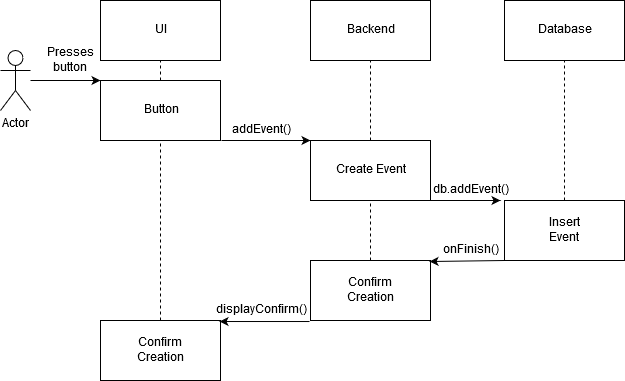

The diagram above was exported from draw.io. Its source (the exported page's mxGraphModel, read from the mxfile embedded in the PNG):
<mxGraphModel dx="1422" dy="779" grid="1" gridSize="10" guides="1" tooltips="1" connect="1" arrows="1" fold="1" page="1" pageScale="1" pageWidth="1169" pageHeight="827" math="0" shadow="0">
  <root>
    <mxCell id="0" />
    <mxCell id="1" parent="0" />
    <mxCell id="M84DyWgk47aDRjt_zcMO-16" value="" style="edgeStyle=orthogonalEdgeStyle;rounded=0;orthogonalLoop=1;jettySize=auto;html=1;" parent="1" source="M84DyWgk47aDRjt_zcMO-1" edge="1">
      <mxGeometry relative="1" as="geometry">
        <mxPoint x="180" y="180" as="targetPoint" />
      </mxGeometry>
    </mxCell>
    <mxCell id="M84DyWgk47aDRjt_zcMO-1" value="Actor" style="shape=umlActor;verticalLabelPosition=bottom;labelBackgroundColor=#ffffff;verticalAlign=top;html=1;outlineConnect=0;" parent="1" vertex="1">
      <mxGeometry x="80" y="150" width="30" height="60" as="geometry" />
    </mxCell>
    <mxCell id="M84DyWgk47aDRjt_zcMO-7" value="&lt;div&gt;UI&lt;/div&gt;" style="text;html=1;strokeColor=#000000;fillColor=#ffffff;align=center;verticalAlign=middle;whiteSpace=wrap;rounded=0;fontFamily=Helvetica;fontSize=12;fontColor=#000000;" parent="1" vertex="1">
      <mxGeometry x="180" y="100" width="120" height="60" as="geometry" />
    </mxCell>
    <mxCell id="M84DyWgk47aDRjt_zcMO-8" value="" style="rounded=0;whiteSpace=wrap;html=1;" parent="1" vertex="1">
      <mxGeometry x="180" y="180" width="120" height="60" as="geometry" />
    </mxCell>
    <mxCell id="M84DyWgk47aDRjt_zcMO-9" value="Button" style="text;html=1;strokeColor=none;fillColor=none;align=center;verticalAlign=middle;whiteSpace=wrap;rounded=0;" parent="1" vertex="1">
      <mxGeometry x="220" y="200" width="40" height="20" as="geometry" />
    </mxCell>
    <mxCell id="M84DyWgk47aDRjt_zcMO-13" value="&lt;div&gt;Presses button&lt;/div&gt;" style="text;html=1;strokeColor=none;fillColor=none;align=center;verticalAlign=middle;whiteSpace=wrap;rounded=0;" parent="1" vertex="1">
      <mxGeometry x="130" y="150" width="40" height="20" as="geometry" />
    </mxCell>
    <mxCell id="M84DyWgk47aDRjt_zcMO-17" value="Backend" style="text;html=1;strokeColor=#000000;fillColor=#ffffff;align=center;verticalAlign=middle;whiteSpace=wrap;rounded=0;fontFamily=Helvetica;fontSize=12;fontColor=#000000;" parent="1" vertex="1">
      <mxGeometry x="390" y="100" width="120" height="60" as="geometry" />
    </mxCell>
    <mxCell id="M84DyWgk47aDRjt_zcMO-18" value="Database" style="text;html=1;strokeColor=#000000;fillColor=#ffffff;align=center;verticalAlign=middle;whiteSpace=wrap;rounded=0;fontFamily=Helvetica;fontSize=12;fontColor=#000000;" parent="1" vertex="1">
      <mxGeometry x="584" y="100" width="120" height="60" as="geometry" />
    </mxCell>
    <mxCell id="M84DyWgk47aDRjt_zcMO-19" value="Create Event" style="text;html=1;strokeColor=#000000;fillColor=#ffffff;align=center;verticalAlign=middle;whiteSpace=wrap;rounded=0;fontFamily=Helvetica;fontSize=12;fontColor=#000000;" parent="1" vertex="1">
      <mxGeometry x="390" y="240" width="120" height="60" as="geometry" />
    </mxCell>
    <mxCell id="M84DyWgk47aDRjt_zcMO-20" value="" style="endArrow=classic;html=1;entryX=0;entryY=0;entryDx=0;entryDy=0;entryPerimeter=0;" parent="1" target="M84DyWgk47aDRjt_zcMO-19" edge="1">
      <mxGeometry width="50" height="50" relative="1" as="geometry">
        <mxPoint x="301" y="240" as="sourcePoint" />
        <mxPoint x="370" y="220" as="targetPoint" />
      </mxGeometry>
    </mxCell>
    <mxCell id="M84DyWgk47aDRjt_zcMO-21" value="addEvent()" style="text;html=1;strokeColor=none;fillColor=none;align=center;verticalAlign=middle;whiteSpace=wrap;rounded=0;" parent="1" vertex="1">
      <mxGeometry x="320" y="220" width="40" height="20" as="geometry" />
    </mxCell>
    <mxCell id="M84DyWgk47aDRjt_zcMO-22" value="" style="rounded=0;whiteSpace=wrap;html=1;" parent="1" vertex="1">
      <mxGeometry x="584" y="300" width="120" height="60" as="geometry" />
    </mxCell>
    <mxCell id="M84DyWgk47aDRjt_zcMO-23" value="" style="endArrow=classic;html=1;exitX=1;exitY=1;exitDx=0;exitDy=0;exitPerimeter=0;" parent="1" source="M84DyWgk47aDRjt_zcMO-19" edge="1">
      <mxGeometry width="50" height="50" relative="1" as="geometry">
        <mxPoint x="522" y="330" as="sourcePoint" />
        <mxPoint x="580" y="300" as="targetPoint" />
      </mxGeometry>
    </mxCell>
    <mxCell id="M84DyWgk47aDRjt_zcMO-24" value="db.addEvent()" style="text;html=1;strokeColor=none;fillColor=none;align=center;verticalAlign=middle;whiteSpace=wrap;rounded=0;" parent="1" vertex="1">
      <mxGeometry x="530" y="280" width="40" height="20" as="geometry" />
    </mxCell>
    <mxCell id="M84DyWgk47aDRjt_zcMO-25" value="Insert Event" style="text;html=1;strokeColor=none;fillColor=none;align=center;verticalAlign=middle;whiteSpace=wrap;rounded=0;" parent="1" vertex="1">
      <mxGeometry x="624" y="320" width="40" height="20" as="geometry" />
    </mxCell>
    <mxCell id="M84DyWgk47aDRjt_zcMO-26" value="" style="endArrow=none;dashed=1;html=1;exitX=0.5;exitY=0;exitDx=0;exitDy=0;entryX=0.5;entryY=1;entryDx=0;entryDy=0;" parent="1" source="M84DyWgk47aDRjt_zcMO-19" target="M84DyWgk47aDRjt_zcMO-17" edge="1">
      <mxGeometry width="50" height="50" relative="1" as="geometry">
        <mxPoint x="400" y="490" as="sourcePoint" />
        <mxPoint x="390" y="50" as="targetPoint" />
      </mxGeometry>
    </mxCell>
    <mxCell id="M84DyWgk47aDRjt_zcMO-27" value="" style="endArrow=none;dashed=1;html=1;entryX=0.5;entryY=1;entryDx=0;entryDy=0;exitX=0.5;exitY=0;exitDx=0;exitDy=0;" parent="1" source="M84DyWgk47aDRjt_zcMO-22" target="M84DyWgk47aDRjt_zcMO-18" edge="1">
      <mxGeometry width="50" height="50" relative="1" as="geometry">
        <mxPoint x="620" y="220" as="sourcePoint" />
        <mxPoint x="670" y="170" as="targetPoint" />
      </mxGeometry>
    </mxCell>
    <mxCell id="M84DyWgk47aDRjt_zcMO-28" value="" style="endArrow=none;dashed=1;html=1;entryX=0.5;entryY=1;entryDx=0;entryDy=0;" parent="1" target="M84DyWgk47aDRjt_zcMO-7" edge="1">
      <mxGeometry width="50" height="50" relative="1" as="geometry">
        <mxPoint x="240" y="180" as="sourcePoint" />
        <mxPoint x="300" y="160" as="targetPoint" />
      </mxGeometry>
    </mxCell>
    <mxCell id="M84DyWgk47aDRjt_zcMO-29" value="" style="rounded=0;whiteSpace=wrap;html=1;" parent="1" vertex="1">
      <mxGeometry x="390" y="360" width="120" height="60" as="geometry" />
    </mxCell>
    <mxCell id="M84DyWgk47aDRjt_zcMO-30" value="&lt;div&gt;Confirm Creation&lt;/div&gt;" style="text;html=1;strokeColor=none;fillColor=none;align=center;verticalAlign=middle;whiteSpace=wrap;rounded=0;" parent="1" vertex="1">
      <mxGeometry x="430" y="380" width="40" height="20" as="geometry" />
    </mxCell>
    <mxCell id="M84DyWgk47aDRjt_zcMO-32" value="" style="endArrow=classic;html=1;entryX=0.992;entryY=0.017;entryDx=0;entryDy=0;entryPerimeter=0;exitX=0;exitY=1;exitDx=0;exitDy=0;exitPerimeter=0;" parent="1" source="M84DyWgk47aDRjt_zcMO-22" target="M84DyWgk47aDRjt_zcMO-29" edge="1">
      <mxGeometry width="50" height="50" relative="1" as="geometry">
        <mxPoint x="530" y="410" as="sourcePoint" />
        <mxPoint x="580" y="360" as="targetPoint" />
      </mxGeometry>
    </mxCell>
    <mxCell id="M84DyWgk47aDRjt_zcMO-33" value="onFinish()" style="text;html=1;strokeColor=none;fillColor=none;align=center;verticalAlign=middle;whiteSpace=wrap;rounded=0;" parent="1" vertex="1">
      <mxGeometry x="530" y="340" width="40" height="20" as="geometry" />
    </mxCell>
    <mxCell id="M84DyWgk47aDRjt_zcMO-34" value="" style="rounded=0;whiteSpace=wrap;html=1;" parent="1" vertex="1">
      <mxGeometry x="180" y="420" width="120" height="60" as="geometry" />
    </mxCell>
    <mxCell id="M84DyWgk47aDRjt_zcMO-35" value="Confirm Creation" style="text;html=1;strokeColor=none;fillColor=none;align=center;verticalAlign=middle;whiteSpace=wrap;rounded=0;" parent="1" vertex="1">
      <mxGeometry x="220" y="440" width="40" height="20" as="geometry" />
    </mxCell>
    <mxCell id="M84DyWgk47aDRjt_zcMO-36" value="" style="endArrow=classic;html=1;entryX=0.992;entryY=0.017;entryDx=0;entryDy=0;entryPerimeter=0;exitX=-0.008;exitY=1.017;exitDx=0;exitDy=0;exitPerimeter=0;" parent="1" source="M84DyWgk47aDRjt_zcMO-29" target="M84DyWgk47aDRjt_zcMO-34" edge="1">
      <mxGeometry width="50" height="50" relative="1" as="geometry">
        <mxPoint x="360" y="490" as="sourcePoint" />
        <mxPoint x="410" y="440" as="targetPoint" />
      </mxGeometry>
    </mxCell>
    <mxCell id="M84DyWgk47aDRjt_zcMO-37" value="displayConfirm()" style="text;html=1;strokeColor=none;fillColor=none;align=center;verticalAlign=middle;whiteSpace=wrap;rounded=0;" parent="1" vertex="1">
      <mxGeometry x="320" y="400" width="40" height="20" as="geometry" />
    </mxCell>
    <mxCell id="M84DyWgk47aDRjt_zcMO-38" value="" style="endArrow=none;dashed=1;html=1;entryX=0.5;entryY=1;entryDx=0;entryDy=0;exitX=0.5;exitY=0;exitDx=0;exitDy=0;" parent="1" source="M84DyWgk47aDRjt_zcMO-34" target="M84DyWgk47aDRjt_zcMO-8" edge="1">
      <mxGeometry width="50" height="50" relative="1" as="geometry">
        <mxPoint x="240" y="380" as="sourcePoint" />
        <mxPoint x="290" y="330" as="targetPoint" />
      </mxGeometry>
    </mxCell>
    <mxCell id="M84DyWgk47aDRjt_zcMO-39" value="" style="endArrow=none;dashed=1;html=1;entryX=0.5;entryY=1;entryDx=0;entryDy=0;" parent="1" target="M84DyWgk47aDRjt_zcMO-19" edge="1">
      <mxGeometry width="50" height="50" relative="1" as="geometry">
        <mxPoint x="450" y="360" as="sourcePoint" />
        <mxPoint x="490" y="320" as="targetPoint" />
      </mxGeometry>
    </mxCell>
  </root>
</mxGraphModel>